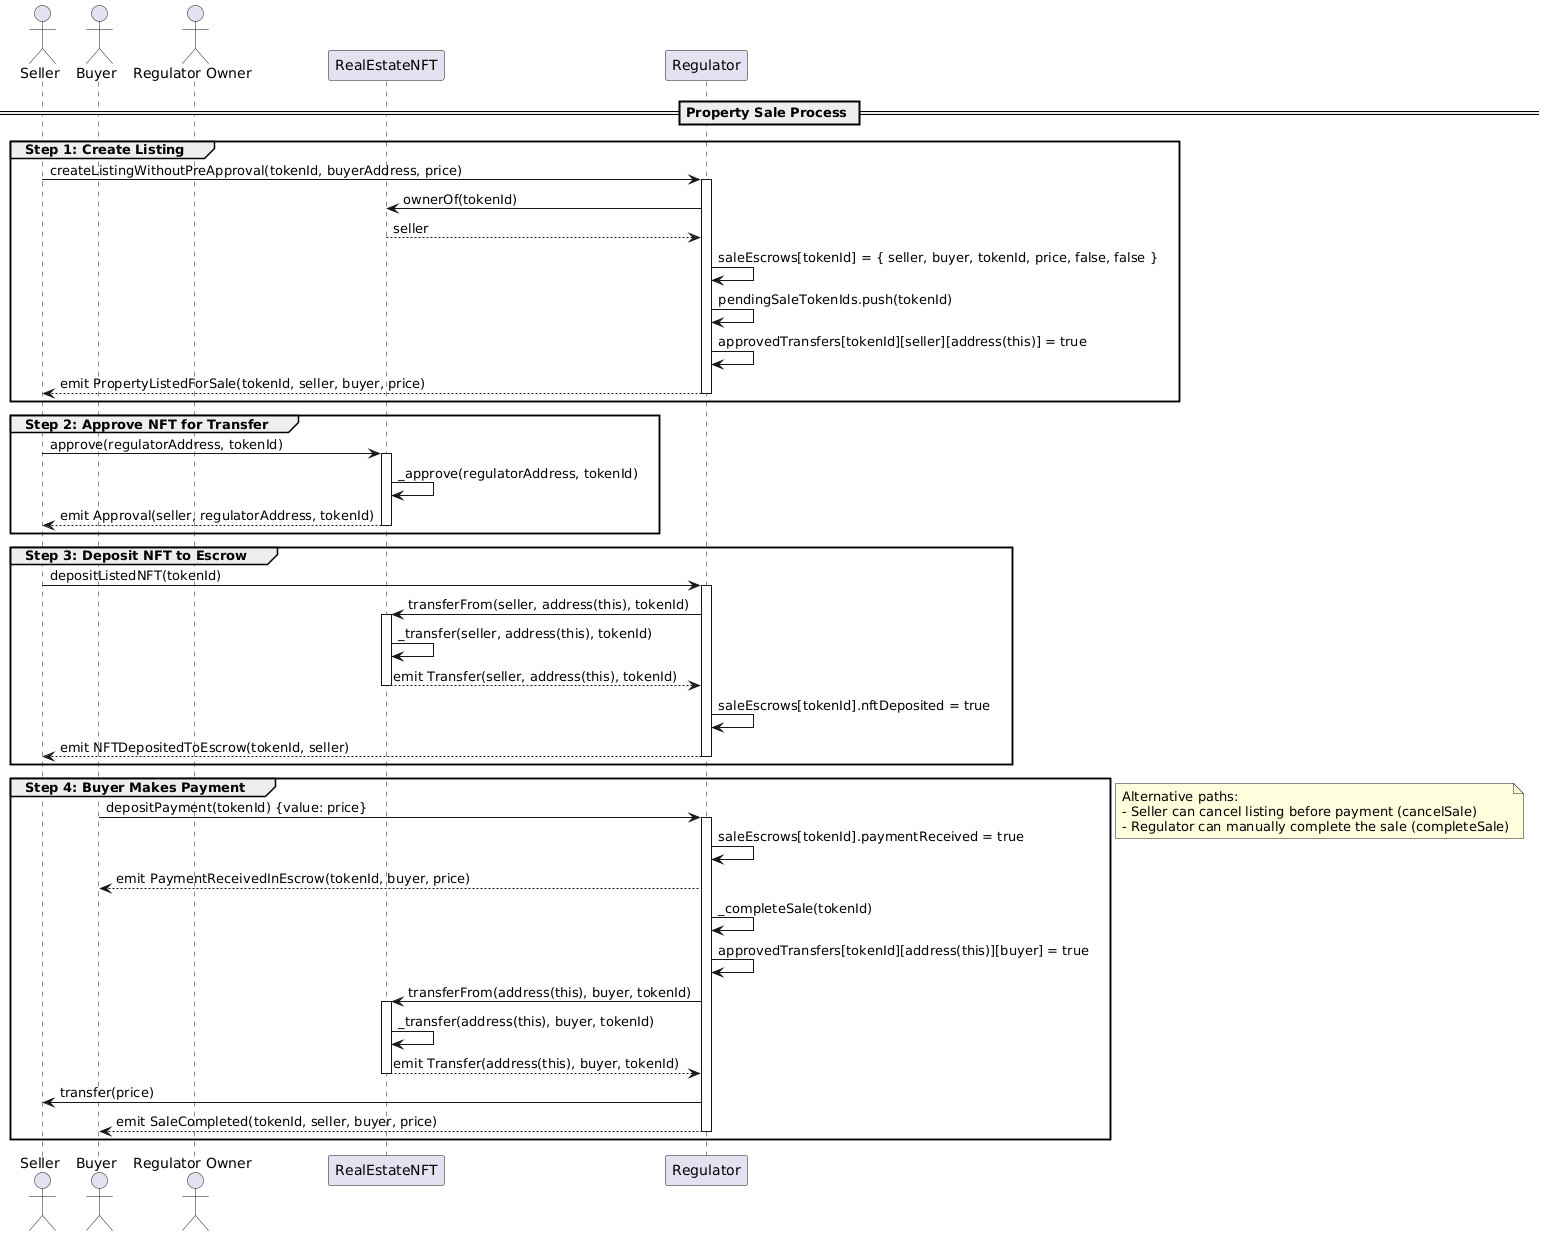

The diagram above was rendered by PlantUML. Its source (embedded in the PNG):
@startuml
actor "Seller" as seller
actor "Buyer" as buyer
actor "Regulator Owner" as regOwner
participant "RealEstateNFT" as nft
participant "Regulator" as reg

== Property Sale Process ==

group Step 1: Create Listing
  seller -> reg: createListingWithoutPreApproval(tokenId, buyerAddress, price)
  activate reg
    reg -> nft: ownerOf(tokenId)
    nft --> reg: seller
    
    reg -> reg: saleEscrows[tokenId] = { seller, buyer, tokenId, price, false, false }
    reg -> reg: pendingSaleTokenIds.push(tokenId)
    reg -> reg: approvedTransfers[tokenId][seller][address(this)] = true
    reg --> seller: emit PropertyListedForSale(tokenId, seller, buyer, price)
  deactivate reg
end

group Step 2: Approve NFT for Transfer
  seller -> nft: approve(regulatorAddress, tokenId)
  activate nft
    nft -> nft: _approve(regulatorAddress, tokenId)
    nft --> seller: emit Approval(seller, regulatorAddress, tokenId)
  deactivate nft
end

group Step 3: Deposit NFT to Escrow
  seller -> reg: depositListedNFT(tokenId)
  activate reg
    reg -> nft: transferFrom(seller, address(this), tokenId)
    activate nft
      nft -> nft: _transfer(seller, address(this), tokenId)
      nft --> reg: emit Transfer(seller, address(this), tokenId)
    deactivate nft
    
    reg -> reg: saleEscrows[tokenId].nftDeposited = true
    reg --> seller: emit NFTDepositedToEscrow(tokenId, seller)
  deactivate reg
end

group Step 4: Buyer Makes Payment
  buyer -> reg: depositPayment(tokenId) {value: price}
  activate reg
    reg -> reg: saleEscrows[tokenId].paymentReceived = true
    reg --> buyer: emit PaymentReceivedInEscrow(tokenId, buyer, price)
    
    reg -> reg: _completeSale(tokenId) 
    reg -> reg: approvedTransfers[tokenId][address(this)][buyer] = true
    
    reg -> nft: transferFrom(address(this), buyer, tokenId)
    activate nft
      nft -> nft: _transfer(address(this), buyer, tokenId)
      nft --> reg: emit Transfer(address(this), buyer, tokenId)
    deactivate nft
    
    reg -> seller: transfer(price)
    reg --> buyer: emit SaleCompleted(tokenId, seller, buyer, price)
  deactivate reg
end

note right
  Alternative paths:
  - Seller can cancel listing before payment (cancelSale)
  - Regulator can manually complete the sale (completeSale)
end note
@enduml